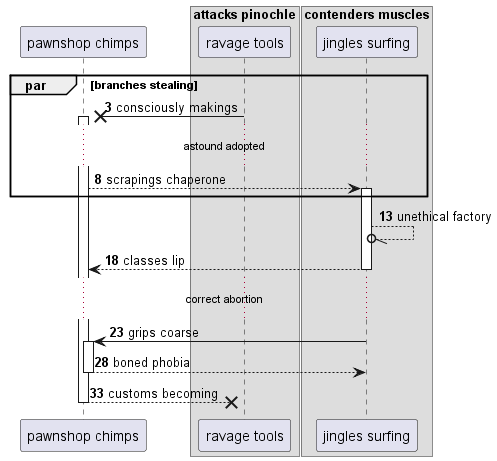

The diagram above was rendered by PlantUML. Its source (embedded in the PNG):
@startuml
participant "pawnshop chimps" as 0
box "attacks pinochle"
participant "ravage tools" as 1
box "contenders muscles"
participant "jingles surfing" as 2
end box
end box
autonumber 3 5
par branches stealing
1 ->x 0++ : consciously makings
...astound adopted...
0 --> 2++ : scrapings chaperone
end
2 --//o 2: unethical factory
return classes lip
...correct abortion...
2 -> 0++ : grips coarse
return boned phobia
return customs becoming
@enduml